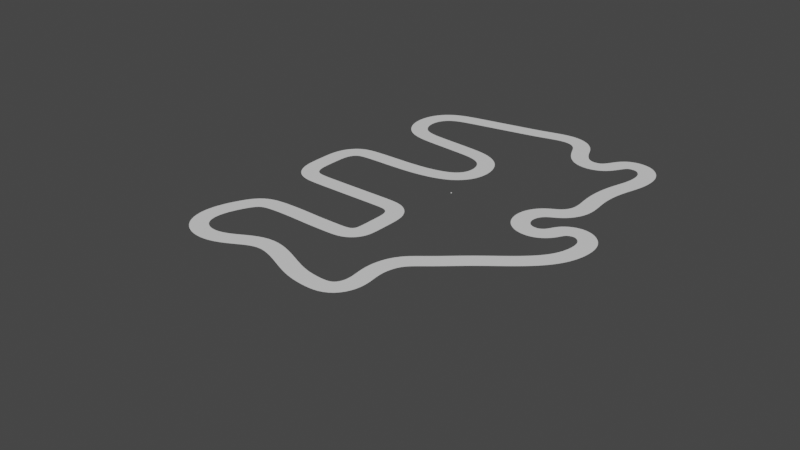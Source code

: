 # Source: Scene_TrainAI.blend  (saved by Blender 3.6.11; exported with 4.5.12 LTS)
import bpy
from mathutils import Matrix  # noqa: F401  (used for matrix-valued properties, if any)

bpy.ops.wm.read_factory_settings(use_empty=True)
scene = bpy.context.scene
scene.name = 'Scene'

# ---- collections
col_backup_2 = bpy.data.collections.new('backup_2'); scene.collection.children.link(col_backup_2)
col_test_road = bpy.data.collections.new('test_road'); scene.collection.children.link(col_test_road)

# ---- materials (node trees are filled in below, after node groups)
mat_gray = bpy.data.materials.new('Gray')
mat_gray.use_transparent_shadow = False

# ---- material node trees
mat_gray.use_nodes = True; mat_gray.node_tree.nodes.clear()
_N = mat_gray.node_tree.nodes; _L = mat_gray.node_tree.links
n0 = _N.new('ShaderNodeBsdfPrincipled'); n0.name = 'Principled BSDF'; n0.location = (10, 300)
n0.distribution = 'GGX'
n0.subsurface_method = 'RANDOM_WALK_SKIN'
n0.inputs[3].default_value = 1.45
n0.inputs[27].default_value = (0.0, 0.0, 0.0, 1.0)
n0.inputs[28].default_value = 1.0
n1 = _N.new('ShaderNodeOutputMaterial'); n1.name = 'Material Output'; n1.location = (300, 300)
_L.new(n0.outputs[0], n1.inputs[0])
n1.is_active_output = True

# ---- world
world_world = bpy.data.worlds.new('World'); scene.world = world_world
world_world.use_nodes = True; world_world.node_tree.nodes.clear()
_N = world_world.node_tree.nodes; _L = world_world.node_tree.links
n0 = _N.new('ShaderNodeOutputWorld'); n0.name = 'World Output'; n0.location = (300, 300)
n1 = _N.new('ShaderNodeBackground'); n1.name = 'Background'; n1.location = (10, 300)
n1.inputs[0].default_value = (0.05088, 0.05088, 0.05088, 1.0)
_L.new(n1.outputs[0], n0.inputs[0])
n0.is_active_output = True
world_world.color = (0.05088, 0.05088, 0.05088)
world_world.use_sun_shadow = False
world_world.sun_shadow_jitter_overblur = 0.0

# ---- meshes
me_cube = bpy.data.meshes.new('Cube')
me_cube.from_pydata([(-1.0, -1.0, -1.0), (-1.0, -1.0, 1.0), (-1.0, 1.0, -1.0), (-1.0, 1.0, 1.0), (1.0, -1.0, -1.0), (1.0, -1.0, 1.0), (1.0, 1.0, -1.0), (1.0, 1.0, 1.0)], [], [(0, 1, 3, 2), (2, 3, 7, 6), (6, 7, 5, 4), (4, 5, 1, 0), (2, 6, 4, 0), (7, 3, 1, 5)])
_uv = me_cube.uv_layers.new(name='UVMap')
_uv.uv.foreach_set('vector', [0.375, 0.0, 0.625, 0.0, 0.625, 0.25, 0.375, 0.25, 0.375, 0.25, 0.625, 0.25, 0.625, 0.5, 0.375, 0.5, 0.375, 0.5, 0.625, 0.5, 0.625, 0.75, 0.375, 0.75, 0.375, 0.75, 0.625, 0.75, 0.625, 1.0, 0.375, 1.0, 0.125, 0.5, 0.375, 0.5, 0.375, 0.75, 0.125, 0.75, 0.625, 0.5, 0.875, 0.5, 0.875, 0.75, 0.625, 0.75])
me_cube.update()

# ---- curves / text
cu_nurbspath_009 = bpy.data.curves.new('NurbsPath.009', 'CURVE')
cu_nurbspath_009.dimensions = '3D'
_sp = cu_nurbspath_009.splines.new('POLY'); _sp.points.add(4)
_sp.points.foreach_set('co', [-22.5, 0.0, 0.0, 1.0, -11.25, 0.0, 0.0, 1.0, 0.0, 0.0, 0.0, 1.0, 11.25, 0.0, 0.0, 1.0, 22.5, 0.0, 0.0, 1.0])
_sp.points.foreach_set('radius', [0.8, 0.8, 0.8, 0.8, 0.8])
_sp.order_u = 2
_sp.order_v = 0
_sp.resolution_u = 1
_sp.use_endpoint_u = True
cu_nurbspath_009.use_path = True
cu_nurbspath_009.resolution_u = 1
cu_nurbspath_009.fill_mode = 'FULL'
cu_nurbspath_005 = bpy.data.curves.new('NurbsPath.005', 'CURVE')
cu_nurbspath_005.dimensions = '3D'
_sp = cu_nurbspath_005.splines.new('NURBS'); _sp.points.add(98)
_sp.points.foreach_set('co', [26.85, 0.4061, 0.0, 1.0, 51.8, 0.4121, 0.0, 1.0, 96.55, 0.1574, 0.0, 1.0, 124.4, 0.3336, 0.0, 1.0, 146.4, 22.55, 0.0, 1.0, 149.2, 46.09, 0.0, 1.0, 149.1, 95.47, 0.0, 1.0, 150.9, 136.7, 0.0, 1.0, 138.2, 159.4, 0.0, 1.0, 118.5, 173.2, 0.0, 1.0, 88.22, 174.2, 0.0, 1.0, 15.16, 173.7, 0.0, 1.0, -37.4, 173.7, 0.0, 1.0, -94.58, 173.7, 0.0, 1.0, -131.8, 174.0, 0.0, 1.0, -162.2, 178.5, 0.0, 1.0, -186.2, 207.6, 0.0, 1.0, -186.5, 254.4, 0.0, 1.0, -186.5, 288.6, 0.0, 1.0, -185.7, 334.0, 0.0, 1.0, -161.1, 365.3, 0.0, 1.0, -132.8, 371.7, 0.0, 1.0, -67.51, 371.7, 0.0, 1.0, 15.18, 371.7, 0.0, 1.0, 75.58, 379.7, 0.0, 1.0, 128.2, 396.7, 0.0, 1.0, 157.2, 433.0, 0.0, 1.0, 161.5, 477.4, 0.0, 1.0, 143.5, 523.2, 0.0, 1.0, 100.3, 543.8, 0.0, 1.0, 59.83, 548.2, 0.0, 1.0, -29.93, 555.2, 0.0, 1.0, -96.78, 559.1, 0.0, 1.0, -138.4, 579.5, 0.0, 1.0, -162.5, 631.2, 0.0, 1.0, -150.3, 688.9, 0.0, 1.0, -112.0, 721.0, 0.0, 1.0, -62.39, 731.8, 0.0, 1.0, -0.3904, 743.7, 0.0, 1.0, 52.1, 754.7, 0.0, 1.0, 112.1, 765.9, 0.0, 1.0, 160.1, 777.6, 0.0, 1.0, 203.7, 790.1, 0.0, 1.0, 234.9, 788.4, 0.0, 1.0, 260.9, 778.8, 0.0, 1.0, 279.2, 756.8, 0.0, 1.0, 286.4, 737.2, 0.0, 1.0, 298.7, 709.4, 0.0, 1.0, 317.4, 685.9, 0.0, 1.0, 345.3, 674.3, 0.0, 1.0, 379.2, 680.5, 0.0, 1.0, 399.9, 703.2, 0.0, 1.0, 417.6, 743.8, 0.0, 1.0, 453.6, 746.2, 0.0, 1.0, 474.0, 741.1, 0.0, 1.0, 498.7, 714.8, 0.0, 1.0, 501.2, 672.7, 0.0, 1.0, 494.6, 637.6, 0.0, 1.0, 480.7, 599.4, 0.0, 1.0, 468.4, 549.5, 0.0, 1.0, 467.7, 490.8, 0.0, 1.0, 479.6, 439.2, 0.0, 1.0, 451.2, 391.8, 0.0, 1.0, 414.2, 382.3, 0.0, 1.0, 390.0, 352.7, 0.0, 1.0, 385.8, 321.4, 0.0, 1.0, 393.6, 296.6, 0.0, 1.0, 411.4, 279.2, 0.0, 1.0, 433.4, 273.4, 0.0, 1.0, 454.8, 274.6, 0.0, 1.0, 482.6, 293.7, 0.0, 1.0, 489.6, 326.9, 0.0, 1.0, 529.6, 341.3, 0.0, 1.0, 556.5, 327.6, 0.0, 1.0, 576.7, 301.2, 0.0, 1.0, 575.2, 249.8, 0.0, 1.0, 553.9, 196.8, 0.0, 1.0, 507.5, 149.5, 0.0, 1.0, 455.9, 109.6, 0.0, 1.0, 410.5, 73.7, 0.0, 1.0, 366.2, 32.56, 0.0, 1.0, 328.8, 2.462, 0.0, 1.0, 292.6, -26.54, 0.0, 1.0, 277.2, -96.98, 0.0, 1.0, 296.8, -147.2, 0.0, 1.0, 270.8, -208.8, 0.0, 1.0, 212.7, -205.6, 0.0, 1.0, 157.9, -200.4, 0.0, 1.0, 83.27, -161.0, 0.0, 1.0, 8.632, -137.2, 0.0, 1.0, -56.26, -189.3, 0.0, 1.0, -120.7, -208.5, 0.0, 1.0, -181.2, -181.6, 0.0, 1.0, -193.6, -114.0, 0.0, 1.0, -161.2, -41.3, 0.0, 1.0, -137.9, -1.406, 0.0, 1.0, -84.4, 1.509, 0.0, 1.0, -52.13, 2.559, 0.0, 1.0, -16.86, 1.862, 0.0, 1.0])
_sp.order_u = 5
_sp.order_v = 0
_sp.resolution_u = 6
_sp.use_cyclic_u = True
_sp.use_endpoint_u = True
cu_nurbspath_005.materials.append(mat_gray)
cu_nurbspath_005.use_path = True
cu_nurbspath_005.bevel_mode = 'OBJECT'
cu_nurbspath_005.resolution_u = 6
cu_nurbspath_005.fill_mode = 'FULL'
cu_nurbspath_005.use_fill_caps = True

# ---- objects
ob_cube = bpy.data.objects.new('Cube', me_cube)
ob_roadbackbone_4 = bpy.data.objects.new('RoadBackbone_4', cu_nurbspath_009)
ob_nurbspath_012 = bpy.data.objects.new('NurbsPath.012', cu_nurbspath_005)

# ---- transforms, parenting, visibility, modifiers, constraints
ob_cube.location = (80.58, 889.2, 1.615)
ob_roadbackbone_4.location = (0.0, 0.0, 0.0)
ob_nurbspath_012.location = (-97.61, 568.4, 1.615)
cu_nurbspath_005.bevel_object = ob_roadbackbone_4

# ---- collection membership
scene.collection.objects.link(ob_cube)
col_backup_2.objects.link(ob_roadbackbone_4)
col_test_road.objects.link(ob_nurbspath_012)
def _layer_coll(name, lc=None):
    lc = lc or bpy.context.view_layer.layer_collection
    for c in lc.children:
        if c.name == name: return c
        r = _layer_coll(name, c)
        if r: return r
_layer_coll('backup_2').exclude = True

# ---- scene / render settings (as saved in the file)
scene.frame_start = 1; scene.frame_end = 250; scene.frame_set(0)
scene.render.engine = 'BLENDER_EEVEE_NEXT'
scene.render.fps = 25
scene.cycles.sampling_pattern = 'TABULATED_SOBOL'
scene.view_settings.view_transform = 'Filmic'
bpy.context.view_layer.update()

# ---- added for rendering (the .blend has no active camera and no usable light): camera, sun
cam_auto = bpy.data.cameras.new('AutoCamera')
cam_auto.lens = 50.0
cam_auto.sensor_width = 36.0
cam_auto.clip_end = 25399.3
ob_auto_camera = bpy.data.objects.new('AutoCamera', cam_auto)
scene.collection.objects.link(ob_auto_camera)
ob_auto_camera.location = (1541.15, -1057.37, 1158.71)
ob_auto_camera.rotation_euler = (1.09748, -7.21219e-08, 0.694738)
scene.camera = ob_auto_camera
light_auto_sun = bpy.data.lights.new('AutoSun', 'SUN')
light_auto_sun.energy = 3.0
light_auto_sun.angle = 0.0523599
ob_auto_sun = bpy.data.objects.new('AutoSun', light_auto_sun)
scene.collection.objects.link(ob_auto_sun)
ob_auto_sun.rotation_euler = (0.872665, 0.174533, 0.523599)
bpy.context.view_layer.update()
